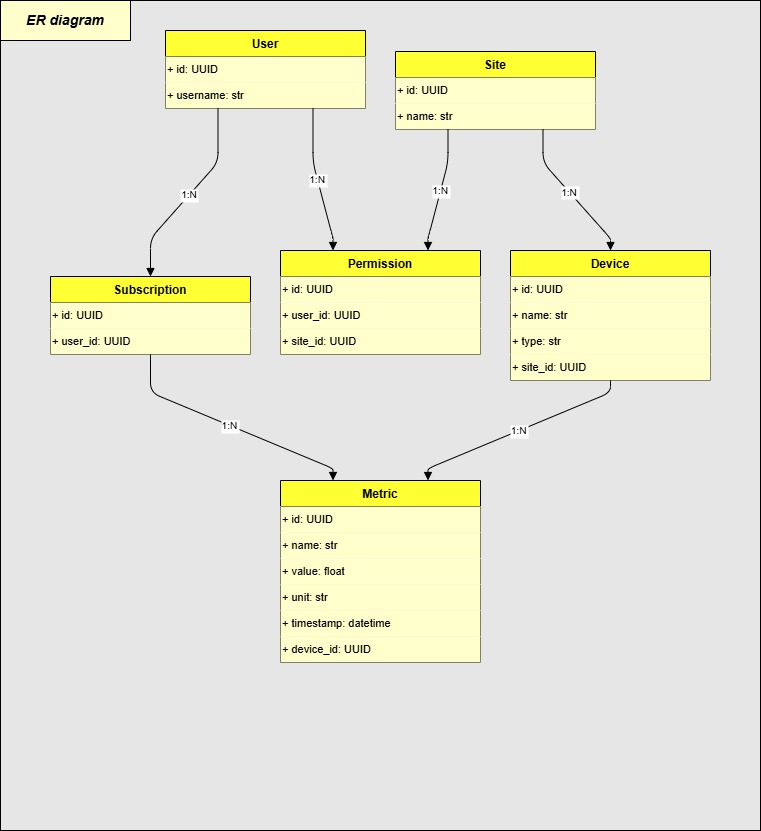

The diagram above was exported from draw.io. Its source (the exported page's mxGraphModel, read from the mxfile embedded in the PNG):
<mxGraphModel dx="1025" dy="451" grid="1" gridSize="10" guides="1" tooltips="1" connect="1" arrows="1" fold="1" page="1" pageScale="1" pageWidth="827" pageHeight="1169" math="0" shadow="0">
  <root>
    <mxCell id="0" />
    <mxCell id="1" parent="0" />
    <mxCell id="6cj8zrnqwtRnCagoYk8P-3" value="" style="rounded=0;whiteSpace=wrap;html=1;fillColor=#E6E6E6;" vertex="1" parent="1">
      <mxGeometry x="10" width="760" height="830" as="geometry" />
    </mxCell>
    <mxCell id="u_header" value="User" style="swimlane;fontStyle=1;align=center;verticalAlign=top;childLayout=stackLayout;horizontal=1;startSize=26;horizontalStack=0;resizeParent=1;resizeParentMax=0;resizeLast=0;collapsible=1;marginBottom=0;whiteSpace=wrap;html=1;fillColor=#FFFF33;" parent="1" vertex="1">
      <mxGeometry x="175" y="30" width="200" height="78" as="geometry" />
    </mxCell>
    <mxCell id="u_f0" value="+ id: UUID" style="text;html=1;align=left;verticalAlign=middle;fontSize=11;fillColor=#FFFFCC;" parent="u_header" vertex="1">
      <mxGeometry y="26" width="200" height="26" as="geometry" />
    </mxCell>
    <mxCell id="u_f1" value="+ username: str" style="text;html=1;align=left;verticalAlign=middle;fontSize=11;fillColor=#FFFFCC;" parent="u_header" vertex="1">
      <mxGeometry y="52" width="200" height="26" as="geometry" />
    </mxCell>
    <mxCell id="s_header" value="Site" style="swimlane;fontStyle=1;align=center;verticalAlign=top;childLayout=stackLayout;horizontal=1;startSize=26;horizontalStack=0;resizeParent=1;resizeParentMax=0;resizeLast=0;collapsible=1;marginBottom=0;whiteSpace=wrap;html=1;fillColor=#FFFF33;" parent="1" vertex="1">
      <mxGeometry x="405" y="51" width="200" height="78" as="geometry" />
    </mxCell>
    <mxCell id="s_f0" value="+ id: UUID" style="text;html=1;align=left;verticalAlign=middle;fontSize=11;fillColor=#FFFFCC;" parent="s_header" vertex="1">
      <mxGeometry y="26" width="200" height="26" as="geometry" />
    </mxCell>
    <mxCell id="s_f1" value="+ name: str" style="text;html=1;align=left;verticalAlign=middle;fontSize=11;fillColor=#FFFFCC;" parent="s_header" vertex="1">
      <mxGeometry y="52" width="200" height="26" as="geometry" />
    </mxCell>
    <mxCell id="d_header" value="Device" style="swimlane;fontStyle=1;align=center;verticalAlign=top;childLayout=stackLayout;horizontal=1;startSize=26;horizontalStack=0;resizeParent=1;resizeParentMax=0;resizeLast=0;collapsible=1;marginBottom=0;whiteSpace=wrap;html=1;fillColor=#FFFF33;" parent="1" vertex="1">
      <mxGeometry x="520" y="250" width="200" height="130" as="geometry" />
    </mxCell>
    <mxCell id="d_f0" value="+ id: UUID" style="text;html=1;align=left;verticalAlign=middle;fontSize=11;fillColor=#FFFFCC;" parent="d_header" vertex="1">
      <mxGeometry y="26" width="200" height="26" as="geometry" />
    </mxCell>
    <mxCell id="d_f1" value="+ name: str" style="text;html=1;align=left;verticalAlign=middle;fontSize=11;fillColor=#FFFFCC;" parent="d_header" vertex="1">
      <mxGeometry y="52" width="200" height="26" as="geometry" />
    </mxCell>
    <mxCell id="d_f2" value="+ type: str" style="text;html=1;align=left;verticalAlign=middle;fontSize=11;fillColor=#FFFFCC;" parent="d_header" vertex="1">
      <mxGeometry y="78" width="200" height="26" as="geometry" />
    </mxCell>
    <mxCell id="d_f3" value="+ site_id: UUID" style="text;html=1;align=left;verticalAlign=middle;fontSize=11;fillColor=#FFFFCC;" parent="d_header" vertex="1">
      <mxGeometry y="104" width="200" height="26" as="geometry" />
    </mxCell>
    <mxCell id="m_header" value="Metric" style="swimlane;fontStyle=1;align=center;verticalAlign=top;childLayout=stackLayout;horizontal=1;startSize=26;horizontalStack=0;resizeParent=1;resizeParentMax=0;resizeLast=0;collapsible=1;marginBottom=0;whiteSpace=wrap;html=1;fillColor=#FFFF33;" parent="1" vertex="1">
      <mxGeometry x="290" y="480" width="200" height="182" as="geometry" />
    </mxCell>
    <mxCell id="m_f0" value="+ id: UUID" style="text;html=1;align=left;verticalAlign=middle;fontSize=11;fillColor=#FFFFCC;" parent="m_header" vertex="1">
      <mxGeometry y="26" width="200" height="26" as="geometry" />
    </mxCell>
    <mxCell id="m_f1" value="+ name: str" style="text;html=1;align=left;verticalAlign=middle;fontSize=11;fillColor=#FFFFCC;" parent="m_header" vertex="1">
      <mxGeometry y="52" width="200" height="26" as="geometry" />
    </mxCell>
    <mxCell id="m_f2" value="+ value: float" style="text;html=1;align=left;verticalAlign=middle;fontSize=11;fillColor=#FFFFCC;" parent="m_header" vertex="1">
      <mxGeometry y="78" width="200" height="26" as="geometry" />
    </mxCell>
    <mxCell id="m_f3" value="+ unit: str" style="text;html=1;align=left;verticalAlign=middle;fontSize=11;fillColor=#FFFFCC;" parent="m_header" vertex="1">
      <mxGeometry y="104" width="200" height="26" as="geometry" />
    </mxCell>
    <mxCell id="m_f4" value="+ timestamp: datetime" style="text;html=1;align=left;verticalAlign=middle;fontSize=11;fillColor=#FFFFCC;" parent="m_header" vertex="1">
      <mxGeometry y="130" width="200" height="26" as="geometry" />
    </mxCell>
    <mxCell id="m_f5" value="+ device_id: UUID" style="text;html=1;align=left;verticalAlign=middle;fontSize=11;fillColor=#FFFFCC;" parent="m_header" vertex="1">
      <mxGeometry y="156" width="200" height="26" as="geometry" />
    </mxCell>
    <mxCell id="sub_header" value="Subscription" style="swimlane;fontStyle=1;align=center;verticalAlign=top;childLayout=stackLayout;horizontal=1;startSize=26;horizontalStack=0;resizeParent=1;resizeParentMax=0;resizeLast=0;collapsible=1;marginBottom=0;whiteSpace=wrap;html=1;fillColor=#FFFF33;" parent="1" vertex="1">
      <mxGeometry x="60" y="276" width="200" height="78" as="geometry" />
    </mxCell>
    <mxCell id="sub_f0" value="+ id: UUID" style="text;html=1;align=left;verticalAlign=middle;fontSize=11;fillColor=#FFFFCC;" parent="sub_header" vertex="1">
      <mxGeometry y="26" width="200" height="26" as="geometry" />
    </mxCell>
    <mxCell id="sub_f1" value="+ user_id: UUID" style="text;html=1;align=left;verticalAlign=middle;fontSize=11;fillColor=#FFFFCC;" parent="sub_header" vertex="1">
      <mxGeometry y="52" width="200" height="26" as="geometry" />
    </mxCell>
    <mxCell id="perm_header" value="Permission" style="swimlane;fontStyle=1;align=center;verticalAlign=top;childLayout=stackLayout;horizontal=1;startSize=26;horizontalStack=0;resizeParent=1;resizeParentMax=0;resizeLast=0;collapsible=1;marginBottom=0;whiteSpace=wrap;html=1;fillColor=#FFFF33;" parent="1" vertex="1">
      <mxGeometry x="290" y="250" width="200" height="104" as="geometry" />
    </mxCell>
    <mxCell id="perm_f0" value="+ id: UUID" style="text;html=1;align=left;verticalAlign=middle;fontSize=11;fillColor=#FFFFCC;" parent="perm_header" vertex="1">
      <mxGeometry y="26" width="200" height="26" as="geometry" />
    </mxCell>
    <mxCell id="perm_f1" value="+ user_id: UUID" style="text;html=1;align=left;verticalAlign=middle;fontSize=11;fillColor=#FFFFCC;" parent="perm_header" vertex="1">
      <mxGeometry y="52" width="200" height="26" as="geometry" />
    </mxCell>
    <mxCell id="perm_f2" value="+ site_id: UUID" style="text;html=1;align=left;verticalAlign=middle;fontSize=11;fillColor=#FFFFCC;" parent="perm_header" vertex="1">
      <mxGeometry y="78" width="200" height="26" as="geometry" />
    </mxCell>
    <mxCell id="e100" value="1:N" style="endArrow=block;startArrow=none;fontSize=10;noEdgeStyle=1;orthogonal=1;" parent="1" source="u_header" target="sub_header" edge="1">
      <mxGeometry relative="1" as="geometry">
        <Array as="points">
          <mxPoint x="227.5" y="162" />
          <mxPoint x="160" y="238" />
        </Array>
      </mxGeometry>
    </mxCell>
    <mxCell id="e101" value="1:N" style="endArrow=block;startArrow=none;fontSize=10;noEdgeStyle=1;orthogonal=1;" parent="1" source="s_header" target="d_header" edge="1">
      <mxGeometry relative="1" as="geometry">
        <Array as="points">
          <mxPoint x="552.5" y="162" />
          <mxPoint x="620" y="238" />
        </Array>
      </mxGeometry>
    </mxCell>
    <mxCell id="e102" value="1:N" style="endArrow=block;startArrow=none;fontSize=10;noEdgeStyle=1;orthogonal=1;" parent="1" source="d_header" target="m_header" edge="1">
      <mxGeometry relative="1" as="geometry">
        <Array as="points">
          <mxPoint x="620" y="392" />
          <mxPoint x="437.5" y="468" />
        </Array>
      </mxGeometry>
    </mxCell>
    <mxCell id="e103" value="1:N" style="endArrow=block;startArrow=none;fontSize=10;noEdgeStyle=1;orthogonal=1;" parent="1" source="sub_header" target="m_header" edge="1">
      <mxGeometry relative="1" as="geometry">
        <Array as="points">
          <mxPoint x="160" y="392" />
          <mxPoint x="342.5" y="468" />
        </Array>
      </mxGeometry>
    </mxCell>
    <mxCell id="e104" value="1:N" style="endArrow=block;startArrow=none;fontSize=10;noEdgeStyle=1;orthogonal=1;" parent="1" source="u_header" target="perm_header" edge="1">
      <mxGeometry relative="1" as="geometry">
        <Array as="points">
          <mxPoint x="322.5" y="162" />
          <mxPoint x="342.5" y="238" />
        </Array>
      </mxGeometry>
    </mxCell>
    <mxCell id="e105" value="1:N" style="endArrow=block;startArrow=none;fontSize=10;noEdgeStyle=1;orthogonal=1;" parent="1" source="s_header" target="perm_header" edge="1">
      <mxGeometry relative="1" as="geometry">
        <Array as="points">
          <mxPoint x="457.5" y="162" />
          <mxPoint x="437.5" y="238" />
        </Array>
      </mxGeometry>
    </mxCell>
    <mxCell id="6cj8zrnqwtRnCagoYk8P-4" value="&lt;b&gt;&lt;i&gt;&lt;font style=&quot;font-size: 14px;&quot;&gt;ER diagram&lt;/font&gt;&lt;/i&gt;&lt;/b&gt;" style="rounded=0;whiteSpace=wrap;html=1;fillColor=#FFFFCC;" vertex="1" parent="1">
      <mxGeometry x="10" width="130" height="40" as="geometry" />
    </mxCell>
  </root>
</mxGraphModel>